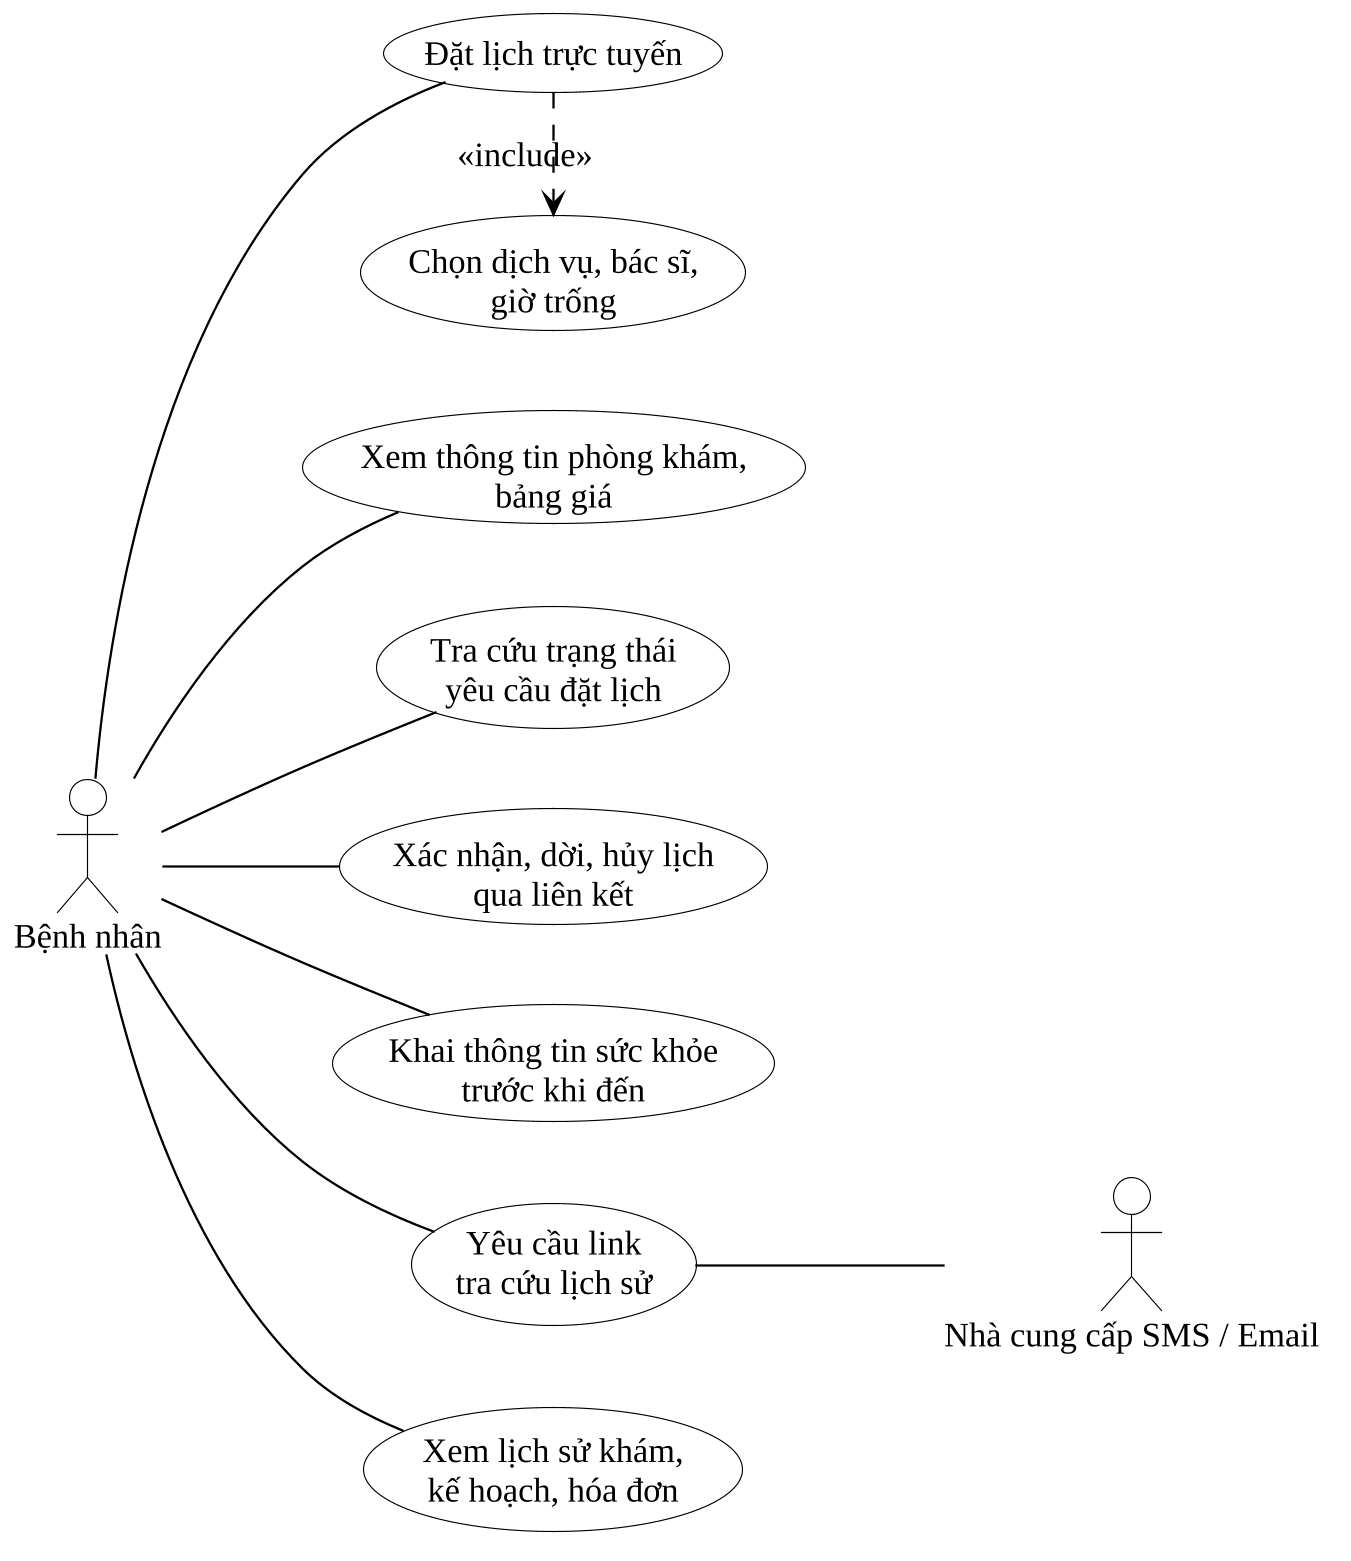

The diagram above was rendered by PlantUML. Its source (embedded in the PNG):
@startuml
!include _kieu.iuml
left to right direction
actor "Bệnh nhân" as BN
actor "Nhà cung cấp SMS / Email" as MS
usecase "Xem thông tin phòng khám,\nbảng giá" as a
usecase "Đặt lịch trực tuyến" as b
usecase "Chọn dịch vụ, bác sĩ,\ngiờ trống" as b2
usecase "Tra cứu trạng thái\nyêu cầu đặt lịch" as c
usecase "Xác nhận, dời, hủy lịch\nqua liên kết" as d
usecase "Khai thông tin sức khỏe\ntrước khi đến" as e
usecase "Yêu cầu link\ntra cứu lịch sử" as f
usecase "Xem lịch sử khám,\nkế hoạch, hóa đơn" as g
BN -- a
BN -- b
BN -- c
BN -- d
BN -- e
BN -- f
BN -- g
b .> b2 : <<include>>
f -- MS
@enduml